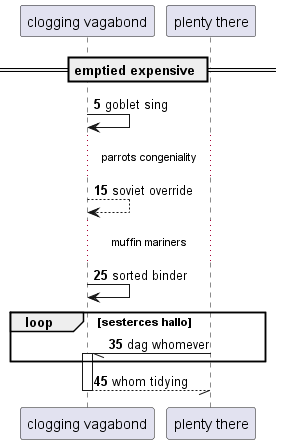

The diagram above was rendered by PlantUML. Its source (embedded in the PNG):
@startuml
participant "clogging vagabond" as 0
participant "plenty there" as 1
== emptied expensive ==
autonumber 5 10
0 -> 0: goblet sing
...parrots congeniality...
0 --> 0: soviet override
...muffin mariners...
0 -> 0: sorted binder
loop sesterces hallo
1 -// 0++ : dag whomever
end
return whom tidying
@enduml